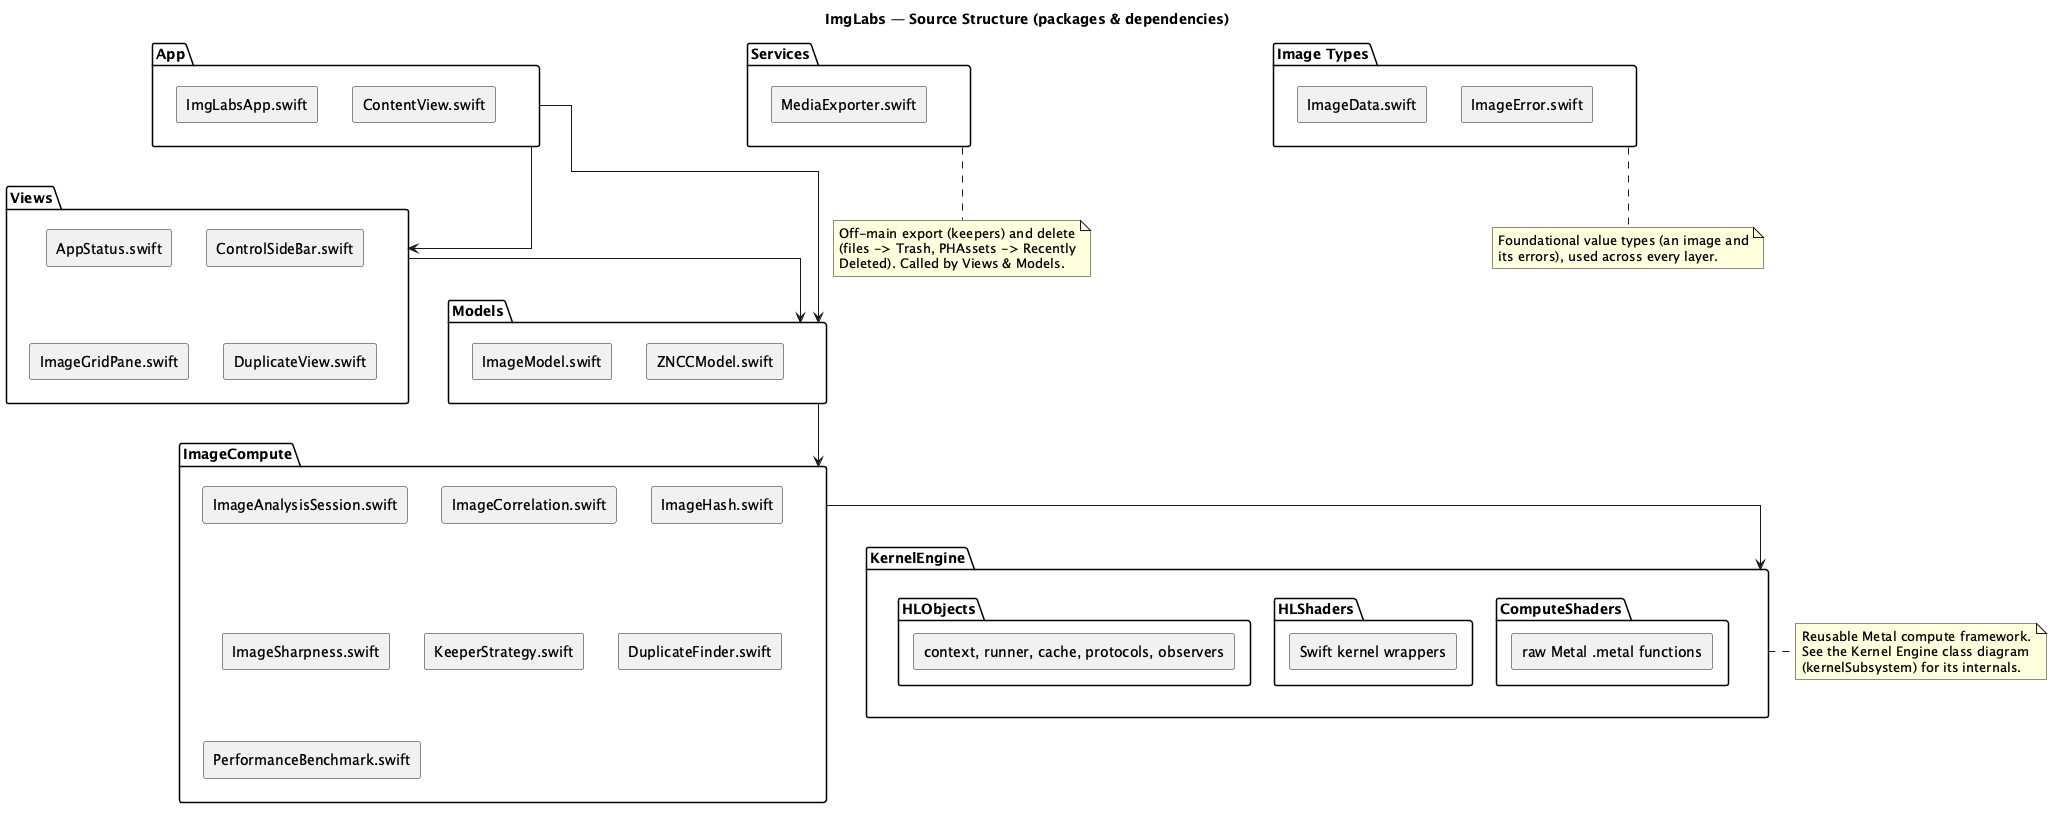

The diagram above was rendered by PlantUML. Its source (embedded in the PNG):
@startuml

' The ImgLabs source organized by folder (package), with the main dependency direction between layers.
' The KernelEngine subtree is a reusable, self-contained Metal framework (detailed in kernelSubsystem).
' Regenerate the PNG with:  plantuml fileStructure.puml

title ImgLabs — Source Structure (packages & dependencies)

skinparam shadowing false
skinparam componentStyle rectangle
skinparam packageStyle folder
skinparam linetype ortho

package "App" {
  [ImgLabsApp.swift]
  [ContentView.swift]
}

package "Views" {
  [AppStatus.swift]
  [ControlSideBar.swift]
  [ImageGridPane.swift]
  [DuplicateView.swift]
}

package "Models" {
  [ImageModel.swift]
  [ZNCCModel.swift]
}

package "Services" {
  [MediaExporter.swift]
}

package "ImageCompute" {
  [ImageAnalysisSession.swift]
  [ImageCorrelation.swift]
  [ImageHash.swift]
  [ImageSharpness.swift]
  [KeeperStrategy.swift]
  [DuplicateFinder.swift]
  [PerformanceBenchmark.swift]
}

package "Image Types" as ImageTypes {
  [ImageData.swift]
  [ImageError.swift]
}

package "KernelEngine" {
  package "HLObjects" {
    [context, runner, cache, protocols, observers]
  }
  package "HLShaders" {
    [Swift kernel wrappers]
  }
  package "ComputeShaders" {
    [raw Metal .metal functions]
  }
}

' Only the core layering is drawn as arrows; secondary relationships are described in notes
App --> Views
App --> Models
Views --> Models
Models --> ImageCompute
ImageCompute --> KernelEngine

note bottom of Services
  Off-main export (keepers) and delete
  (files -> Trash, PHAssets -> Recently
  Deleted). Called by Views & Models.
end note

note bottom of ImageTypes
  Foundational value types (an image and
  its errors), used across every layer.
end note

note right of KernelEngine
  Reusable Metal compute framework.
  See the Kernel Engine class diagram
  (kernelSubsystem) for its internals.
end note

@enduml